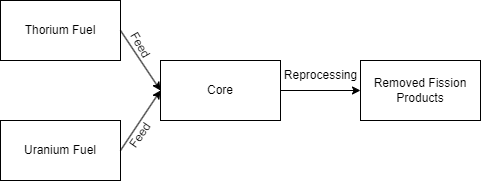

The diagram above was exported from draw.io. Its source (the exported page's mxGraphModel, read from the mxfile embedded in the PNG):
<mxGraphModel dx="1399" dy="562" grid="1" gridSize="10" guides="1" tooltips="1" connect="1" arrows="1" fold="1" page="1" pageScale="1" pageWidth="850" pageHeight="1100" math="0" shadow="0">
  <root>
    <mxCell id="0" />
    <mxCell id="1" parent="0" />
    <mxCell id="tjAh0D26nxJIBw8XX7AL-1" value="Core" style="rounded=0;whiteSpace=wrap;html=1;" parent="1" vertex="1">
      <mxGeometry x="360" y="410" width="120" height="60" as="geometry" />
    </mxCell>
    <mxCell id="tjAh0D26nxJIBw8XX7AL-2" value="Thorium Fuel" style="rounded=0;whiteSpace=wrap;html=1;" parent="1" vertex="1">
      <mxGeometry x="200" y="350" width="120" height="60" as="geometry" />
    </mxCell>
    <mxCell id="tjAh0D26nxJIBw8XX7AL-4" value="Removed Fission Products" style="rounded=0;whiteSpace=wrap;html=1;" parent="1" vertex="1">
      <mxGeometry x="560" y="410" width="120" height="60" as="geometry" />
    </mxCell>
    <mxCell id="tjAh0D26nxJIBw8XX7AL-5" value="" style="endArrow=classic;html=1;rounded=0;exitX=1;exitY=0.5;exitDx=0;exitDy=0;entryX=0;entryY=0.5;entryDx=0;entryDy=0;" parent="1" source="tjAh0D26nxJIBw8XX7AL-2" target="tjAh0D26nxJIBw8XX7AL-1" edge="1">
      <mxGeometry width="50" height="50" relative="1" as="geometry">
        <mxPoint x="400" y="550" as="sourcePoint" />
        <mxPoint x="450" y="500" as="targetPoint" />
      </mxGeometry>
    </mxCell>
    <mxCell id="tjAh0D26nxJIBw8XX7AL-10" value="" style="endArrow=classic;html=1;rounded=0;entryX=0;entryY=0.5;entryDx=0;entryDy=0;exitX=1;exitY=0.5;exitDx=0;exitDy=0;" parent="1" source="tjAh0D26nxJIBw8XX7AL-1" target="tjAh0D26nxJIBw8XX7AL-4" edge="1">
      <mxGeometry width="50" height="50" relative="1" as="geometry">
        <mxPoint x="400" y="550" as="sourcePoint" />
        <mxPoint x="450" y="500" as="targetPoint" />
      </mxGeometry>
    </mxCell>
    <mxCell id="KfAAT0KYHwRGWn-GtDEl-1" value="Uranium Fuel" style="rounded=0;whiteSpace=wrap;html=1;" parent="1" vertex="1">
      <mxGeometry x="200" y="470" width="120" height="60" as="geometry" />
    </mxCell>
    <mxCell id="KfAAT0KYHwRGWn-GtDEl-2" value="" style="endArrow=classic;html=1;rounded=0;entryX=0;entryY=0.5;entryDx=0;entryDy=0;exitX=1;exitY=0.5;exitDx=0;exitDy=0;" parent="1" source="KfAAT0KYHwRGWn-GtDEl-1" target="tjAh0D26nxJIBw8XX7AL-1" edge="1">
      <mxGeometry width="50" height="50" relative="1" as="geometry">
        <mxPoint x="340" y="500" as="sourcePoint" />
        <mxPoint x="375" y="450" as="targetPoint" />
      </mxGeometry>
    </mxCell>
    <mxCell id="KfAAT0KYHwRGWn-GtDEl-3" value="Feed" style="text;html=1;strokeColor=none;fillColor=none;align=center;verticalAlign=middle;whiteSpace=wrap;rounded=0;rotation=60;" parent="1" vertex="1">
      <mxGeometry x="310" y="380" width="60" height="30" as="geometry" />
    </mxCell>
    <mxCell id="KfAAT0KYHwRGWn-GtDEl-4" value="Feed" style="text;html=1;strokeColor=none;fillColor=none;align=center;verticalAlign=middle;whiteSpace=wrap;rounded=0;rotation=-55;" parent="1" vertex="1">
      <mxGeometry x="310" y="470" width="60" height="30" as="geometry" />
    </mxCell>
    <mxCell id="KfAAT0KYHwRGWn-GtDEl-5" value="Reprocessing" style="text;html=1;align=center;verticalAlign=middle;resizable=0;points=[];autosize=1;strokeColor=none;fillColor=none;" parent="1" vertex="1">
      <mxGeometry x="470" y="410" width="100" height="30" as="geometry" />
    </mxCell>
  </root>
</mxGraphModel>